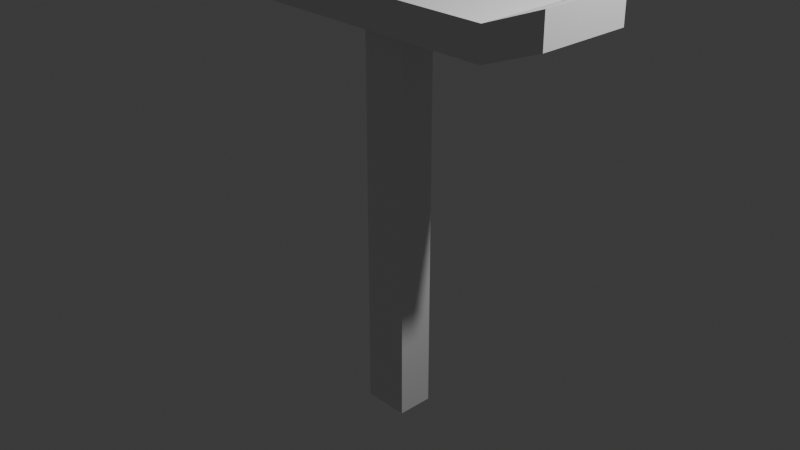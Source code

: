 # Source: stair_fence.blend  (saved by Blender 4.2.66; exported with 4.5.12 LTS)
import bpy
from mathutils import Matrix  # noqa: F401  (used for matrix-valued properties, if any)

bpy.ops.wm.read_factory_settings(use_empty=True)
scene = bpy.context.scene
scene.name = 'Scene'

# ---- collections
col_collection = bpy.data.collections.new('Collection'); scene.collection.children.link(col_collection)

# ---- materials (node trees are filled in below, after node groups)
mat_material = bpy.data.materials.new('Material')
mat_material.alpha_threshold = 0.0
mat_material.roughness = 0.5
mat_material.line_color = (0.0, 0.0, 0.0, 1.0)

# ---- material node trees
mat_material.use_nodes = True; mat_material.node_tree.nodes.clear()
_N = mat_material.node_tree.nodes; _L = mat_material.node_tree.links
n0 = _N.new('ShaderNodeOutputMaterial'); n0.name = 'Material Output'; n0.location = (300, 300)
n1 = _N.new('ShaderNodeBsdfPrincipled'); n1.name = 'Principled BSDF'; n1.location = (10, 300)
n1.inputs[3].default_value = 1.45
_L.new(n1.outputs[0], n0.inputs[0])
n0.is_active_output = True

# ---- world
world_world = bpy.data.worlds.new('World'); scene.world = world_world
world_world.use_nodes = True; world_world.node_tree.nodes.clear()
_N = world_world.node_tree.nodes; _L = world_world.node_tree.links
n0 = _N.new('ShaderNodeOutputWorld'); n0.name = 'World Output'; n0.location = (300, 300)
n1 = _N.new('ShaderNodeBackground'); n1.name = 'Background'; n1.location = (10, 300)
n1.inputs[0].default_value = (0.05088, 0.05088, 0.05088, 1.0)
_L.new(n1.outputs[0], n0.inputs[0])
n0.is_active_output = True
world_world.color = (0.05088, 0.05088, 0.05088)
world_world.sun_shadow_jitter_overblur = 0.0

# ---- cameras
cam_camera = bpy.data.cameras.new('Camera')
cam_camera.clip_end = 100.0
cam_camera.ortho_scale = 7.314

# ---- lights
light_light = bpy.data.lights.new('Light', 'POINT')
light_light.energy = 1000.0
light_light.shadow_soft_size = 0.1

# ---- meshes
me_cube = bpy.data.meshes.new('Cube')
me_cube.from_pydata([(1.0, 1.0, 1.0), (1.0, 1.0, -1.0), (1.0, -1.0, 1.0), (1.0, -1.0, -1.0), (-1.0, 1.0, 1.0), (-1.0, 1.0, -1.0), (-1.0, -1.0, 1.0), (-1.0, -1.0, -1.0)], [], [(0, 4, 6, 2), (3, 2, 6, 7), (7, 6, 4, 5), (5, 1, 3, 7), (1, 0, 2, 3), (5, 4, 0, 1)])
_uv = me_cube.uv_layers.new(name='UVMap')
_uv.uv.foreach_set('vector', [0.625, 0.5, 0.875, 0.5, 0.875, 0.75, 0.625, 0.75, 0.375, 0.75, 0.625, 0.75, 0.625, 1.0, 0.375, 1.0, 0.375, 0.0, 0.625, 0.0, 0.625, 0.25, 0.375, 0.25, 0.125, 0.5, 0.375, 0.5, 0.375, 0.75, 0.125, 0.75, 0.375, 0.5, 0.625, 0.5, 0.625, 0.75, 0.375, 0.75, 0.375, 0.25, 0.625, 0.25, 0.625, 0.5, 0.375, 0.5])
me_cube.materials.append(mat_material)
me_cube.use_mirror_vertex_groups = False
me_cube.update()
me_cube_001 = bpy.data.meshes.new('Cube.001')
me_cube_001.from_pydata([(-1.0, -1.0, 0.1057), (-1.0, -1.0, 2.106), (-1.0, 1.0, 0.1057), (-1.0, 1.0, 2.106), (1.0, -1.0, 0.4309), (1.0, -1.0, 2.431), (1.0, 1.0, 0.4309), (1.0, 1.0, 2.431), (0.6984, 1.0, -1.0), (0.6984, 1.0, 1.0), (0.6984, -1.0, -1.0), (0.6984, -1.0, 1.0), (-0.7028, 1.0, -1.0), (-0.7028, -1.0, 1.0), (-0.7028, 1.0, 1.0), (-0.7028, -1.0, -1.0)], [], [(0, 1, 3, 2), (8, 9, 7, 6), (6, 7, 5, 4), (15, 13, 1, 0), (8, 6, 4, 10), (14, 3, 1, 13), (7, 9, 11, 5), (12, 8, 10, 15), (4, 5, 11, 10), (12, 14, 9, 8), (2, 3, 14, 12), (2, 12, 15, 0), (9, 14, 13, 11), (10, 11, 13, 15)])
_uv = me_cube_001.uv_layers.new(name='UVMap')
_uv.uv.foreach_set('vector', [0.375, 0.0, 0.625, 0.0, 0.625, 0.25, 0.375, 0.25, 0.375, 0.4623, 0.625, 0.4623, 0.625, 0.5, 0.375, 0.5, 0.375, 0.5, 0.625, 0.5, 0.625, 0.75, 0.375, 0.75, 0.375, 0.9628, 0.625, 0.9628, 0.625, 1.0, 0.375, 1.0, 0.3373, 0.5, 0.375, 0.5, 0.375, 0.75, 0.3373, 0.75, 0.8378, 0.5, 0.875, 0.5, 0.875, 0.75, 0.8378, 0.75, 0.625, 0.5, 0.6627, 0.5, 0.6627, 0.75, 0.625, 0.75, 0.1622, 0.5, 0.3373, 0.5, 0.3373, 0.75, 0.1622, 0.75, 0.375, 0.75, 0.625, 0.75, 0.625, 0.7877, 0.375, 0.7877, 0.375, 0.2872, 0.625, 0.2872, 0.625, 0.4623, 0.375, 0.4623, 0.375, 0.25, 0.625, 0.25, 0.625, 0.2872, 0.375, 0.2872, 0.125, 0.5, 0.1622, 0.5, 0.1622, 0.75, 0.125, 0.75, 0.6627, 0.5, 0.8378, 0.5, 0.8378, 0.75, 0.6627, 0.75, 0.375, 0.7877, 0.625, 0.7877, 0.625, 0.9628, 0.375, 0.9628])
me_cube_001.update()

# ---- objects
ob_cube = bpy.data.objects.new('Cube', me_cube)
ob_light = bpy.data.objects.new('Light', light_light)
ob_camera = bpy.data.objects.new('Camera', cam_camera)
ob_cube_001 = bpy.data.objects.new('Cube.001', me_cube_001)

# ---- transforms, parenting, visibility, modifiers, constraints
ob_cube.location = (0.0, 0.0, 0.0)
ob_cube.scale = (0.2514, 0.1977, 2.173)
ob_cube.lock_rotations_4d = False
ob_cube.empty_display_type = 'ARROWS'
ob_cube.lineart.crease_threshold = 0.0
ob_light.location = (4.076, 1.005, 5.904)
ob_light.rotation_euler = (0.6503, 0.05522, 1.866)
ob_light.lock_rotations_4d = False
ob_light.empty_display_type = 'ARROWS'
ob_light.color = (0.0, 0.0, 0.0, 0.0)
ob_light.lineart.crease_threshold = 0.0
ob_camera.location = (7.359, -6.926, 4.958)
ob_camera.rotation_euler = (1.109, 0.0, 0.8149)
ob_camera.lock_rotations_4d = False
ob_camera.empty_display_type = 'ARROWS'
ob_camera.color = (0.0, 0.0, 0.0, 0.0)
ob_camera.display_type = 'WIRE'
ob_camera.lineart.crease_threshold = 0.0
ob_cube_001.location = (0.0, 0.0, 2.27)
ob_cube_001.scale = (2.148, 0.5116, 0.1744)

# ---- collection membership
col_collection.objects.link(ob_cube)
col_collection.objects.link(ob_light)
col_collection.objects.link(ob_camera)
col_collection.objects.link(ob_cube_001)

# ---- scene / render settings (as saved in the file)
scene.camera = ob_camera
scene.frame_start = 1; scene.frame_end = 250; scene.frame_set(1)
scene.render.engine = 'BLENDER_EEVEE_NEXT'
bpy.context.view_layer.update()
